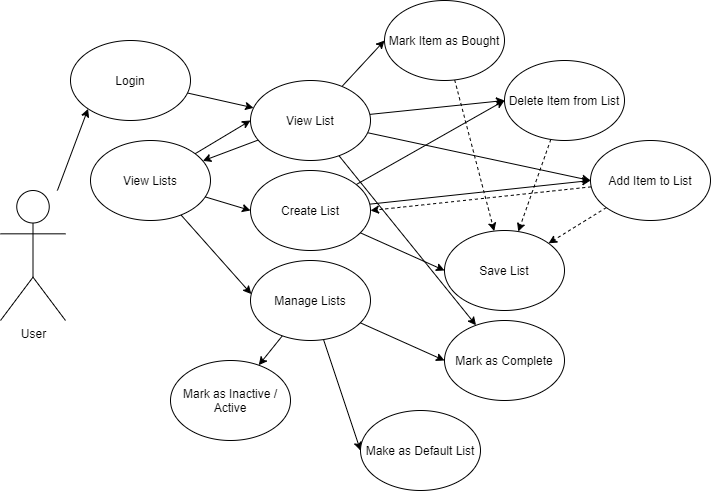

The diagram above was exported from draw.io. Its source (the exported page's mxGraphModel, read from the mxfile embedded in the PNG):
<mxGraphModel dx="1038" dy="531" grid="1" gridSize="10" guides="1" tooltips="1" connect="1" arrows="1" fold="1" page="1" pageScale="1" pageWidth="827" pageHeight="1169" math="0" shadow="0">
  <root>
    <mxCell id="0" />
    <mxCell id="1" parent="0" />
    <mxCell id="Uy2JGyxhBuCyS2hlUJ-_-9" style="edgeStyle=none;rounded=0;orthogonalLoop=1;jettySize=auto;html=1;entryX=0;entryY=1;entryDx=0;entryDy=0;" parent="1" source="Uy2JGyxhBuCyS2hlUJ-_-1" target="Uy2JGyxhBuCyS2hlUJ-_-2" edge="1">
      <mxGeometry relative="1" as="geometry" />
    </mxCell>
    <mxCell id="Uy2JGyxhBuCyS2hlUJ-_-1" value="User" style="shape=umlActor;verticalLabelPosition=bottom;labelBackgroundColor=#ffffff;verticalAlign=top;html=1;outlineConnect=0;" parent="1" vertex="1">
      <mxGeometry x="40" y="390" width="65" height="130" as="geometry" />
    </mxCell>
    <mxCell id="a7b61reNq1PHI57yXm-v-3" style="rounded=0;orthogonalLoop=1;jettySize=auto;html=1;" edge="1" parent="1" source="Uy2JGyxhBuCyS2hlUJ-_-2" target="Uy2JGyxhBuCyS2hlUJ-_-3">
      <mxGeometry relative="1" as="geometry" />
    </mxCell>
    <mxCell id="Uy2JGyxhBuCyS2hlUJ-_-2" value="Login" style="ellipse;whiteSpace=wrap;html=1;" parent="1" vertex="1">
      <mxGeometry x="110" y="240" width="120" height="80" as="geometry" />
    </mxCell>
    <mxCell id="Uy2JGyxhBuCyS2hlUJ-_-12" style="edgeStyle=none;rounded=0;orthogonalLoop=1;jettySize=auto;html=1;entryX=0;entryY=0.5;entryDx=0;entryDy=0;" parent="1" source="Uy2JGyxhBuCyS2hlUJ-_-3" target="Uy2JGyxhBuCyS2hlUJ-_-6" edge="1">
      <mxGeometry relative="1" as="geometry" />
    </mxCell>
    <mxCell id="Uy2JGyxhBuCyS2hlUJ-_-13" style="edgeStyle=none;rounded=0;orthogonalLoop=1;jettySize=auto;html=1;entryX=0;entryY=0.5;entryDx=0;entryDy=0;" parent="1" source="Uy2JGyxhBuCyS2hlUJ-_-3" target="Uy2JGyxhBuCyS2hlUJ-_-7" edge="1">
      <mxGeometry relative="1" as="geometry" />
    </mxCell>
    <mxCell id="Uy2JGyxhBuCyS2hlUJ-_-15" style="edgeStyle=none;rounded=0;orthogonalLoop=1;jettySize=auto;html=1;entryX=0;entryY=0.5;entryDx=0;entryDy=0;" parent="1" source="Uy2JGyxhBuCyS2hlUJ-_-3" target="Uy2JGyxhBuCyS2hlUJ-_-14" edge="1">
      <mxGeometry relative="1" as="geometry" />
    </mxCell>
    <mxCell id="Uy2JGyxhBuCyS2hlUJ-_-23" style="edgeStyle=none;rounded=0;orthogonalLoop=1;jettySize=auto;html=1;" parent="1" source="Uy2JGyxhBuCyS2hlUJ-_-3" target="Uy2JGyxhBuCyS2hlUJ-_-22" edge="1">
      <mxGeometry relative="1" as="geometry" />
    </mxCell>
    <mxCell id="a7b61reNq1PHI57yXm-v-9" style="edgeStyle=none;rounded=0;orthogonalLoop=1;jettySize=auto;html=1;" edge="1" parent="1" source="Uy2JGyxhBuCyS2hlUJ-_-3" target="a7b61reNq1PHI57yXm-v-2">
      <mxGeometry relative="1" as="geometry" />
    </mxCell>
    <mxCell id="Uy2JGyxhBuCyS2hlUJ-_-3" value="View List" style="ellipse;whiteSpace=wrap;html=1;" parent="1" vertex="1">
      <mxGeometry x="290" y="280" width="120" height="80" as="geometry" />
    </mxCell>
    <mxCell id="Uy2JGyxhBuCyS2hlUJ-_-16" style="edgeStyle=none;rounded=0;orthogonalLoop=1;jettySize=auto;html=1;entryX=0;entryY=0.5;entryDx=0;entryDy=0;" parent="1" source="Uy2JGyxhBuCyS2hlUJ-_-4" target="Uy2JGyxhBuCyS2hlUJ-_-14" edge="1">
      <mxGeometry relative="1" as="geometry" />
    </mxCell>
    <mxCell id="Uy2JGyxhBuCyS2hlUJ-_-17" style="edgeStyle=none;rounded=0;orthogonalLoop=1;jettySize=auto;html=1;entryX=0;entryY=0.5;entryDx=0;entryDy=0;" parent="1" source="Uy2JGyxhBuCyS2hlUJ-_-4" target="Uy2JGyxhBuCyS2hlUJ-_-7" edge="1">
      <mxGeometry relative="1" as="geometry" />
    </mxCell>
    <mxCell id="Uy2JGyxhBuCyS2hlUJ-_-19" style="edgeStyle=none;rounded=0;orthogonalLoop=1;jettySize=auto;html=1;entryX=0;entryY=0.5;entryDx=0;entryDy=0;" parent="1" source="Uy2JGyxhBuCyS2hlUJ-_-4" target="Uy2JGyxhBuCyS2hlUJ-_-18" edge="1">
      <mxGeometry relative="1" as="geometry" />
    </mxCell>
    <mxCell id="Uy2JGyxhBuCyS2hlUJ-_-4" value="Create List" style="ellipse;whiteSpace=wrap;html=1;" parent="1" vertex="1">
      <mxGeometry x="290" y="370" width="120" height="80" as="geometry" />
    </mxCell>
    <mxCell id="Uy2JGyxhBuCyS2hlUJ-_-24" style="edgeStyle=none;rounded=0;orthogonalLoop=1;jettySize=auto;html=1;entryX=0;entryY=0.5;entryDx=0;entryDy=0;" parent="1" source="Uy2JGyxhBuCyS2hlUJ-_-5" target="Uy2JGyxhBuCyS2hlUJ-_-22" edge="1">
      <mxGeometry relative="1" as="geometry" />
    </mxCell>
    <mxCell id="Uy2JGyxhBuCyS2hlUJ-_-26" style="edgeStyle=none;rounded=0;orthogonalLoop=1;jettySize=auto;html=1;entryX=0;entryY=0.5;entryDx=0;entryDy=0;" parent="1" source="Uy2JGyxhBuCyS2hlUJ-_-5" target="Uy2JGyxhBuCyS2hlUJ-_-25" edge="1">
      <mxGeometry relative="1" as="geometry" />
    </mxCell>
    <mxCell id="Uy2JGyxhBuCyS2hlUJ-_-29" style="edgeStyle=none;rounded=0;orthogonalLoop=1;jettySize=auto;html=1;" parent="1" source="Uy2JGyxhBuCyS2hlUJ-_-5" target="Uy2JGyxhBuCyS2hlUJ-_-28" edge="1">
      <mxGeometry relative="1" as="geometry" />
    </mxCell>
    <mxCell id="Uy2JGyxhBuCyS2hlUJ-_-5" value="Manage Lists" style="ellipse;whiteSpace=wrap;html=1;" parent="1" vertex="1">
      <mxGeometry x="290" y="460" width="120" height="80" as="geometry" />
    </mxCell>
    <mxCell id="Uy2JGyxhBuCyS2hlUJ-_-30" style="edgeStyle=none;rounded=0;orthogonalLoop=1;jettySize=auto;html=1;dashed=1;" parent="1" source="Uy2JGyxhBuCyS2hlUJ-_-6" target="Uy2JGyxhBuCyS2hlUJ-_-18" edge="1">
      <mxGeometry relative="1" as="geometry" />
    </mxCell>
    <mxCell id="Uy2JGyxhBuCyS2hlUJ-_-6" value="Mark Item as Bought" style="ellipse;whiteSpace=wrap;html=1;" parent="1" vertex="1">
      <mxGeometry x="424" y="200" width="120" height="80" as="geometry" />
    </mxCell>
    <mxCell id="Uy2JGyxhBuCyS2hlUJ-_-21" style="edgeStyle=none;rounded=0;orthogonalLoop=1;jettySize=auto;html=1;dashed=1;" parent="1" source="Uy2JGyxhBuCyS2hlUJ-_-7" target="Uy2JGyxhBuCyS2hlUJ-_-18" edge="1">
      <mxGeometry relative="1" as="geometry" />
    </mxCell>
    <mxCell id="Uy2JGyxhBuCyS2hlUJ-_-7" value="Delete Item from List" style="ellipse;whiteSpace=wrap;html=1;" parent="1" vertex="1">
      <mxGeometry x="544" y="260" width="120" height="80" as="geometry" />
    </mxCell>
    <mxCell id="Uy2JGyxhBuCyS2hlUJ-_-20" style="edgeStyle=none;rounded=0;orthogonalLoop=1;jettySize=auto;html=1;dashed=1;" parent="1" source="Uy2JGyxhBuCyS2hlUJ-_-14" target="Uy2JGyxhBuCyS2hlUJ-_-18" edge="1">
      <mxGeometry relative="1" as="geometry" />
    </mxCell>
    <mxCell id="a7b61reNq1PHI57yXm-v-7" style="edgeStyle=none;rounded=0;orthogonalLoop=1;jettySize=auto;html=1;dashed=1;entryX=1;entryY=0.5;entryDx=0;entryDy=0;" edge="1" parent="1" source="Uy2JGyxhBuCyS2hlUJ-_-14" target="Uy2JGyxhBuCyS2hlUJ-_-4">
      <mxGeometry relative="1" as="geometry" />
    </mxCell>
    <mxCell id="Uy2JGyxhBuCyS2hlUJ-_-14" value="Add Item to List" style="ellipse;whiteSpace=wrap;html=1;" parent="1" vertex="1">
      <mxGeometry x="630" y="340" width="120" height="80" as="geometry" />
    </mxCell>
    <mxCell id="Uy2JGyxhBuCyS2hlUJ-_-18" value="Save List" style="ellipse;whiteSpace=wrap;html=1;" parent="1" vertex="1">
      <mxGeometry x="484" y="430" width="120" height="80" as="geometry" />
    </mxCell>
    <mxCell id="Uy2JGyxhBuCyS2hlUJ-_-22" value="Mark as Complete" style="ellipse;whiteSpace=wrap;html=1;" parent="1" vertex="1">
      <mxGeometry x="484" y="520" width="120" height="80" as="geometry" />
    </mxCell>
    <mxCell id="Uy2JGyxhBuCyS2hlUJ-_-25" value="Make as Default List" style="ellipse;whiteSpace=wrap;html=1;" parent="1" vertex="1">
      <mxGeometry x="400" y="610" width="120" height="80" as="geometry" />
    </mxCell>
    <mxCell id="Uy2JGyxhBuCyS2hlUJ-_-28" value="Mark as Inactive / Active" style="ellipse;whiteSpace=wrap;html=1;" parent="1" vertex="1">
      <mxGeometry x="210" y="560" width="120" height="80" as="geometry" />
    </mxCell>
    <mxCell id="a7b61reNq1PHI57yXm-v-4" style="edgeStyle=none;rounded=0;orthogonalLoop=1;jettySize=auto;html=1;entryX=0;entryY=0.5;entryDx=0;entryDy=0;" edge="1" parent="1" source="a7b61reNq1PHI57yXm-v-2" target="Uy2JGyxhBuCyS2hlUJ-_-3">
      <mxGeometry relative="1" as="geometry" />
    </mxCell>
    <mxCell id="a7b61reNq1PHI57yXm-v-5" style="edgeStyle=none;rounded=0;orthogonalLoop=1;jettySize=auto;html=1;entryX=0;entryY=0.5;entryDx=0;entryDy=0;" edge="1" parent="1" source="a7b61reNq1PHI57yXm-v-2" target="Uy2JGyxhBuCyS2hlUJ-_-4">
      <mxGeometry relative="1" as="geometry" />
    </mxCell>
    <mxCell id="a7b61reNq1PHI57yXm-v-6" style="edgeStyle=none;rounded=0;orthogonalLoop=1;jettySize=auto;html=1;entryX=0.007;entryY=0.42;entryDx=0;entryDy=0;entryPerimeter=0;" edge="1" parent="1" source="a7b61reNq1PHI57yXm-v-2" target="Uy2JGyxhBuCyS2hlUJ-_-5">
      <mxGeometry relative="1" as="geometry" />
    </mxCell>
    <mxCell id="a7b61reNq1PHI57yXm-v-2" value="View Lists" style="ellipse;whiteSpace=wrap;html=1;" vertex="1" parent="1">
      <mxGeometry x="130" y="340" width="120" height="80" as="geometry" />
    </mxCell>
  </root>
</mxGraphModel>